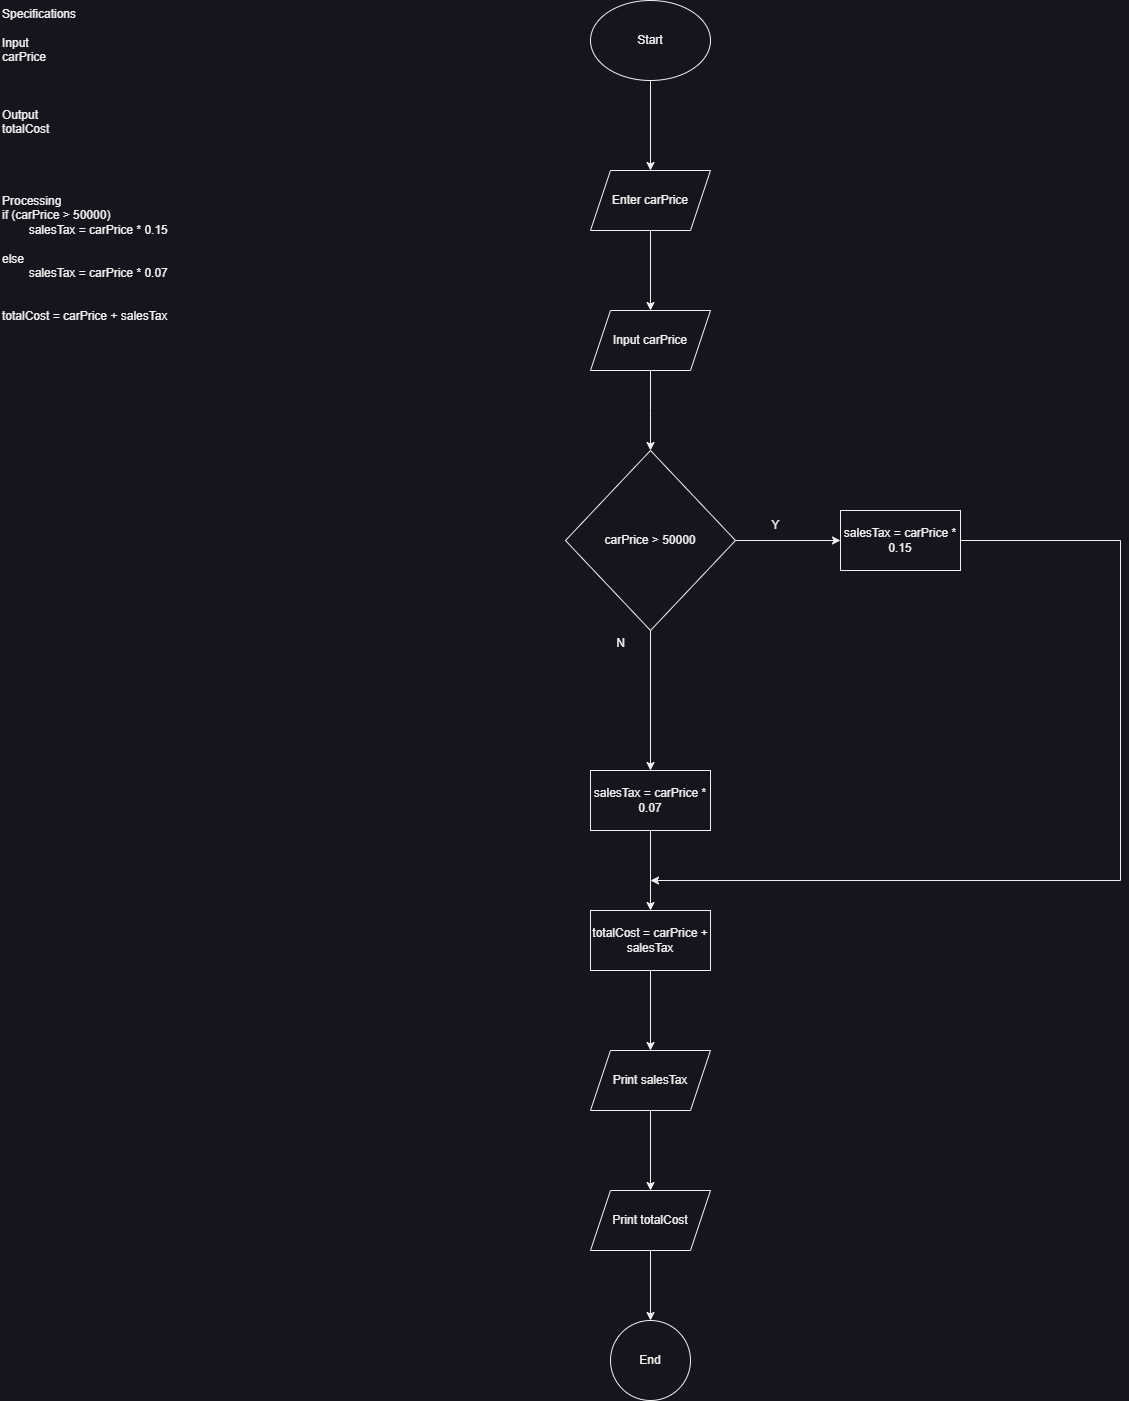

The diagram above was exported from draw.io. Its source (the exported page's mxGraphModel, read from the mxfile embedded in the PNG):
<mxGraphModel dx="1050" dy="621" grid="1" gridSize="10" guides="1" tooltips="1" connect="1" arrows="1" fold="1" page="1" pageScale="1" pageWidth="850" pageHeight="1100" math="0" shadow="0">
  <root>
    <mxCell id="0" />
    <mxCell id="1" parent="0" />
    <mxCell id="gsUPZD_KzbnvbsSDTKVf-1" value="Specifications&lt;br&gt;&lt;br&gt;Input&lt;br&gt;carPrice&lt;br&gt;&lt;br&gt;&lt;br&gt;&lt;br&gt;&lt;div&gt;Output&lt;/div&gt;totalCost&lt;br&gt;&lt;div&gt;&lt;br&gt;&lt;br&gt;&lt;br&gt;&lt;br&gt;Processing&lt;br&gt;&lt;/div&gt; if (carPrice &amp;gt; 50000)&lt;br&gt;&lt;span style=&quot;white-space: pre;&quot;&gt;&#09;&lt;/span&gt;salesTax = carPrice * 0.15&lt;br&gt;&lt;br&gt;else &lt;br&gt;&lt;span style=&quot;white-space: pre;&quot;&gt;&#09;&lt;/span&gt;salesTax = carPrice * 0.07&lt;br&gt;&lt;div&gt;&lt;br&gt;&lt;/div&gt;&lt;br&gt;totalCost = carPrice + salesTax" style="text;whiteSpace=wrap;html=1;" parent="1" vertex="1">
      <mxGeometry width="270" height="560" as="geometry" />
    </mxCell>
    <mxCell id="gsUPZD_KzbnvbsSDTKVf-4" value="" style="edgeStyle=orthogonalEdgeStyle;rounded=0;orthogonalLoop=1;jettySize=auto;html=1;" parent="1" source="gsUPZD_KzbnvbsSDTKVf-2" target="gsUPZD_KzbnvbsSDTKVf-3" edge="1">
      <mxGeometry relative="1" as="geometry" />
    </mxCell>
    <mxCell id="gsUPZD_KzbnvbsSDTKVf-2" value="Start" style="ellipse;whiteSpace=wrap;html=1;" parent="1" vertex="1">
      <mxGeometry x="590" width="120" height="80" as="geometry" />
    </mxCell>
    <mxCell id="gsUPZD_KzbnvbsSDTKVf-6" value="" style="edgeStyle=orthogonalEdgeStyle;rounded=0;orthogonalLoop=1;jettySize=auto;html=1;" parent="1" source="gsUPZD_KzbnvbsSDTKVf-3" target="gsUPZD_KzbnvbsSDTKVf-5" edge="1">
      <mxGeometry relative="1" as="geometry" />
    </mxCell>
    <mxCell id="gsUPZD_KzbnvbsSDTKVf-3" value="Enter carPrice" style="shape=parallelogram;perimeter=parallelogramPerimeter;whiteSpace=wrap;html=1;fixedSize=1;" parent="1" vertex="1">
      <mxGeometry x="590" y="170" width="120" height="60" as="geometry" />
    </mxCell>
    <mxCell id="gsUPZD_KzbnvbsSDTKVf-8" value="" style="edgeStyle=orthogonalEdgeStyle;rounded=0;orthogonalLoop=1;jettySize=auto;html=1;" parent="1" source="gsUPZD_KzbnvbsSDTKVf-5" edge="1">
      <mxGeometry relative="1" as="geometry">
        <mxPoint x="650" y="450" as="targetPoint" />
      </mxGeometry>
    </mxCell>
    <mxCell id="gsUPZD_KzbnvbsSDTKVf-5" value="Input carPrice" style="shape=parallelogram;perimeter=parallelogramPerimeter;whiteSpace=wrap;html=1;fixedSize=1;" parent="1" vertex="1">
      <mxGeometry x="590" y="310" width="120" height="60" as="geometry" />
    </mxCell>
    <mxCell id="gsUPZD_KzbnvbsSDTKVf-11" value="" style="edgeStyle=orthogonalEdgeStyle;rounded=0;orthogonalLoop=1;jettySize=auto;html=1;" parent="1" source="gsUPZD_KzbnvbsSDTKVf-9" target="gsUPZD_KzbnvbsSDTKVf-10" edge="1">
      <mxGeometry relative="1" as="geometry" />
    </mxCell>
    <mxCell id="gsUPZD_KzbnvbsSDTKVf-13" value="" style="edgeStyle=orthogonalEdgeStyle;rounded=0;orthogonalLoop=1;jettySize=auto;html=1;" parent="1" source="gsUPZD_KzbnvbsSDTKVf-9" target="gsUPZD_KzbnvbsSDTKVf-12" edge="1">
      <mxGeometry relative="1" as="geometry" />
    </mxCell>
    <mxCell id="gsUPZD_KzbnvbsSDTKVf-9" value="carPrice &amp;gt; 50000" style="rhombus;whiteSpace=wrap;html=1;" parent="1" vertex="1">
      <mxGeometry x="565" y="450" width="170" height="180" as="geometry" />
    </mxCell>
    <mxCell id="gsUPZD_KzbnvbsSDTKVf-10" value="salesTax = carPrice * 0.15" style="whiteSpace=wrap;html=1;" parent="1" vertex="1">
      <mxGeometry x="840" y="510" width="120" height="60" as="geometry" />
    </mxCell>
    <mxCell id="gsUPZD_KzbnvbsSDTKVf-15" value="" style="edgeStyle=orthogonalEdgeStyle;rounded=0;orthogonalLoop=1;jettySize=auto;html=1;" parent="1" source="gsUPZD_KzbnvbsSDTKVf-12" target="gsUPZD_KzbnvbsSDTKVf-14" edge="1">
      <mxGeometry relative="1" as="geometry" />
    </mxCell>
    <mxCell id="gsUPZD_KzbnvbsSDTKVf-12" value="salesTax = carPrice * 0.07" style="whiteSpace=wrap;html=1;" parent="1" vertex="1">
      <mxGeometry x="590" y="770" width="120" height="60" as="geometry" />
    </mxCell>
    <mxCell id="gsUPZD_KzbnvbsSDTKVf-17" value="" style="edgeStyle=orthogonalEdgeStyle;rounded=0;orthogonalLoop=1;jettySize=auto;html=1;" parent="1" source="gsUPZD_KzbnvbsSDTKVf-14" target="gsUPZD_KzbnvbsSDTKVf-16" edge="1">
      <mxGeometry relative="1" as="geometry" />
    </mxCell>
    <mxCell id="gsUPZD_KzbnvbsSDTKVf-14" value="totalCost = carPrice + salesTax" style="whiteSpace=wrap;html=1;" parent="1" vertex="1">
      <mxGeometry x="590" y="910" width="120" height="60" as="geometry" />
    </mxCell>
    <mxCell id="gsUPZD_KzbnvbsSDTKVf-19" value="" style="edgeStyle=orthogonalEdgeStyle;rounded=0;orthogonalLoop=1;jettySize=auto;html=1;" parent="1" source="gsUPZD_KzbnvbsSDTKVf-16" target="gsUPZD_KzbnvbsSDTKVf-18" edge="1">
      <mxGeometry relative="1" as="geometry" />
    </mxCell>
    <mxCell id="gsUPZD_KzbnvbsSDTKVf-16" value="Print salesTax" style="shape=parallelogram;perimeter=parallelogramPerimeter;whiteSpace=wrap;html=1;fixedSize=1;" parent="1" vertex="1">
      <mxGeometry x="590" y="1050" width="120" height="60" as="geometry" />
    </mxCell>
    <mxCell id="gsUPZD_KzbnvbsSDTKVf-21" value="" style="edgeStyle=orthogonalEdgeStyle;rounded=0;orthogonalLoop=1;jettySize=auto;html=1;" parent="1" source="gsUPZD_KzbnvbsSDTKVf-18" target="gsUPZD_KzbnvbsSDTKVf-20" edge="1">
      <mxGeometry relative="1" as="geometry" />
    </mxCell>
    <mxCell id="gsUPZD_KzbnvbsSDTKVf-18" value="Print totalCost" style="shape=parallelogram;perimeter=parallelogramPerimeter;whiteSpace=wrap;html=1;fixedSize=1;" parent="1" vertex="1">
      <mxGeometry x="590" y="1190" width="120" height="60" as="geometry" />
    </mxCell>
    <mxCell id="gsUPZD_KzbnvbsSDTKVf-20" value="End" style="ellipse;whiteSpace=wrap;html=1;" parent="1" vertex="1">
      <mxGeometry x="610" y="1320" width="80" height="80" as="geometry" />
    </mxCell>
    <mxCell id="gsUPZD_KzbnvbsSDTKVf-24" value="" style="endArrow=classic;html=1;rounded=0;" parent="1" edge="1">
      <mxGeometry width="50" height="50" relative="1" as="geometry">
        <mxPoint x="1120" y="880" as="sourcePoint" />
        <mxPoint x="650" y="880" as="targetPoint" />
      </mxGeometry>
    </mxCell>
    <mxCell id="gsUPZD_KzbnvbsSDTKVf-27" value="" style="endArrow=none;html=1;rounded=0;" parent="1" edge="1">
      <mxGeometry width="50" height="50" relative="1" as="geometry">
        <mxPoint x="960" y="540" as="sourcePoint" />
        <mxPoint x="1120" y="540" as="targetPoint" />
      </mxGeometry>
    </mxCell>
    <mxCell id="gsUPZD_KzbnvbsSDTKVf-28" value="" style="endArrow=none;html=1;rounded=0;" parent="1" edge="1">
      <mxGeometry width="50" height="50" relative="1" as="geometry">
        <mxPoint x="1120" y="880" as="sourcePoint" />
        <mxPoint x="1120" y="540" as="targetPoint" />
      </mxGeometry>
    </mxCell>
    <mxCell id="gsUPZD_KzbnvbsSDTKVf-29" value="Y" style="text;html=1;align=center;verticalAlign=middle;resizable=0;points=[];autosize=1;strokeColor=none;fillColor=none;" parent="1" vertex="1">
      <mxGeometry x="760" y="510" width="30" height="30" as="geometry" />
    </mxCell>
    <mxCell id="gsUPZD_KzbnvbsSDTKVf-30" value="N" style="text;html=1;align=center;verticalAlign=middle;resizable=0;points=[];autosize=1;strokeColor=none;fillColor=none;" parent="1" vertex="1">
      <mxGeometry x="605" y="628" width="30" height="30" as="geometry" />
    </mxCell>
  </root>
</mxGraphModel>